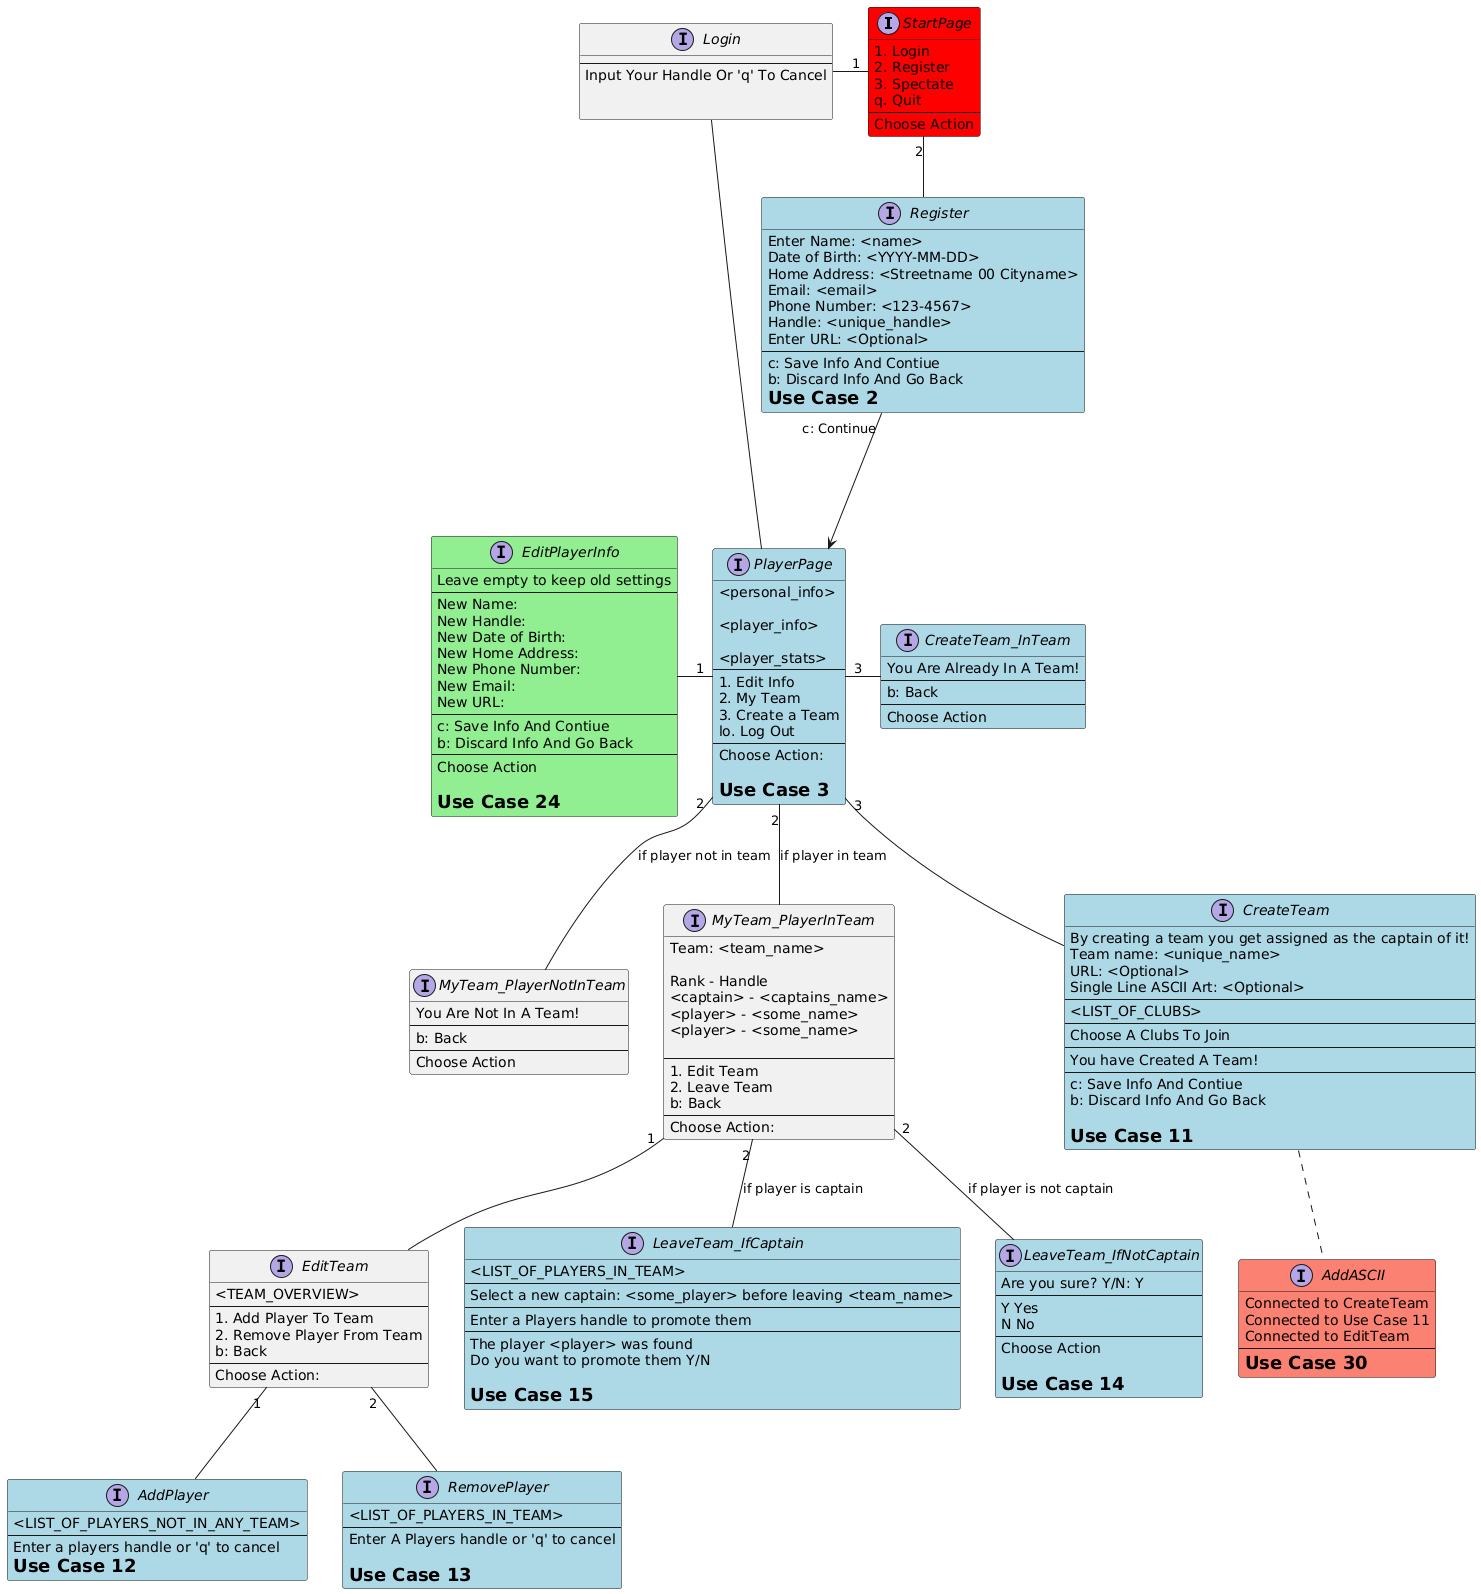

The diagram above was rendered by PlantUML. Its source (embedded in the PNG):
@startuml
interface StartPage #red{
  1. Login
  2. Register
  3. Spectate
  q. Quit
  ---
  Choose Action
}

interface Login{
  ---
  Input Your Handle Or 'q' To Cancel
 
  
}

interface PlayerPage #lightBlue{
  <personal_info>
  
  <player_info>
  
  <player_stats>
  ---
  1. Edit Info
  2. My Team
  3. Create a Team
  lo. Log Out
  ---
  Choose Action:
  
  =Use Case 3
}

interface EditPlayerInfo #lightGreen{
  Leave empty to keep old settings
  ---
  New Name:
  New Handle:
  New Date of Birth:
  New Home Address:
  New Phone Number:
  New Email: 
  New URL:
  ---
  c: Save Info And Contiue
  b: Discard Info And Go Back
  ---
  Choose Action
  
  =Use Case 24
}

interface MyTeam_PlayerNotInTeam{
  You Are Not In A Team!
  ---
  b: Back
  ---
  Choose Action
}

interface MyTeam_PlayerInTeam{
  Team: <team_name>
  
  Rank - Handle
  <captain> - <captains_name>
  <player> - <some_name>
  <player> - <some_name>
  
  ---
  1. Edit Team
  2. Leave Team
  b: Back
  ---
  Choose Action:
}

interface EditTeam{
  <TEAM_OVERVIEW>
  ---
  1. Add Player To Team
  2. Remove Player From Team
  b: Back 
  ---
  Choose Action:
}

interface AddPlayer #lightBlue{
  <LIST_OF_PLAYERS_NOT_IN_ANY_TEAM>
  ---
  Enter a players handle or 'q' to cancel
  =Use Case 12
}

interface RemovePlayer #lightBlue{
  <LIST_OF_PLAYERS_IN_TEAM>
  ---
  Enter A Players handle or 'q' to cancel

  =Use Case 13
}

interface LeaveTeam_IfCaptain #lightBlue{
  <LIST_OF_PLAYERS_IN_TEAM>
  ---
  Select a new captain: <some_player> before leaving <team_name>
  ---
  Enter a Players handle to promote them
  ---
  The player <player> was found
  Do you want to promote them Y/N
  
  =Use Case 15
}

interface LeaveTeam_IfNotCaptain #lightBlue{
  Are you sure? Y/N: Y
  ---
  Y Yes
  N No
  ---
  Choose Action
  
  =Use Case 14
}

interface CreateTeam #lightBlue{
  By creating a team you get assigned as the captain of it!
  Team name: <unique_name>
  URL: <Optional>
  Single Line ASCII Art: <Optional>
  ---
  <LIST_OF_CLUBS>
  ---
  Choose A Clubs To Join
  ---
  You have Created A Team!
  ---
  c: Save Info And Contiue
  b: Discard Info And Go Back
  
  =Use Case 11
}


interface CreateTeam_InTeam #lightBlue{
  You Are Already In A Team!
  ---
  b: Back
  ---
  Choose Action
}

interface Register #lightBlue{
  Enter Name: <name>
  Date of Birth: <YYYY-MM-DD>
  Home Address: <Streetname 00 Cityname>
  Email: <email>
  Phone Number: <123-4567>
  Handle: <unique_handle>
  Enter URL: <Optional>
  ---
  c: Save Info And Contiue
  b: Discard Info And Go Back
  =Use Case 2
}




interface AddASCII #Salmon{
Connected to CreateTeam
Connected to Use Case 11
Connected to EditTeam
---
=Use Case 30
}


StartPage "1"-left- Login
StartPage "2"-down- Register



Login -down- PlayerPage


PlayerPage "1"-left- EditPlayerInfo
PlayerPage "2"-- MyTeam_PlayerNotInTeam : if player not in team
PlayerPage "2"-- MyTeam_PlayerInTeam : if player in team
PlayerPage "3"-- CreateTeam
CreateTeam .. AddASCII
PlayerPage "3" -right- CreateTeam_InTeam

MyTeam_PlayerInTeam "1"-- EditTeam
MyTeam_PlayerInTeam "2"-- LeaveTeam_IfCaptain : if player is captain
MyTeam_PlayerInTeam "2"-- LeaveTeam_IfNotCaptain : if player is not captain

EditTeam "1"-- AddPlayer
EditTeam "2"-- RemovePlayer

Register "c: Continue"---> PlayerPage
@enduml